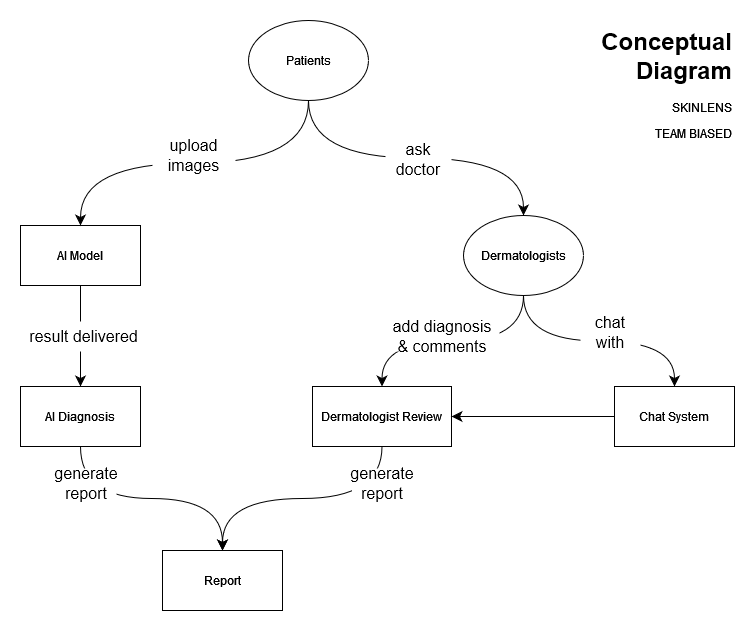

The diagram above was exported from draw.io. Its source (the exported page's mxGraphModel, read from the mxfile embedded in the PNG):
<mxGraphModel dx="1827" dy="1019" grid="0" gridSize="10" guides="1" tooltips="1" connect="1" arrows="1" fold="1" page="0" pageScale="1" pageWidth="850" pageHeight="1100" math="0" shadow="0">
  <root>
    <mxCell id="0" />
    <mxCell id="1" parent="0" />
    <mxCell id="K43AHq93IVsntuqdQ3-_-39" style="edgeStyle=orthogonalEdgeStyle;curved=1;rounded=0;orthogonalLoop=1;jettySize=auto;html=1;fontSize=12;startSize=8;endSize=8;exitX=0.5;exitY=1;exitDx=0;exitDy=0;" parent="1" source="K43AHq93IVsntuqdQ3-_-1" target="K43AHq93IVsntuqdQ3-_-2" edge="1">
      <mxGeometry relative="1" as="geometry" />
    </mxCell>
    <mxCell id="K43AHq93IVsntuqdQ3-_-1" value="Patients" style="ellipse;whiteSpace=wrap;html=1;" parent="1" vertex="1">
      <mxGeometry x="-213" y="-113" width="120" height="80" as="geometry" />
    </mxCell>
    <mxCell id="K43AHq93IVsntuqdQ3-_-40" style="edgeStyle=orthogonalEdgeStyle;curved=1;rounded=0;orthogonalLoop=1;jettySize=auto;html=1;entryX=0.5;entryY=0;entryDx=0;entryDy=0;fontSize=12;startSize=8;endSize=8;exitX=0.5;exitY=1;exitDx=0;exitDy=0;" parent="1" source="K43AHq93IVsntuqdQ3-_-2" target="K43AHq93IVsntuqdQ3-_-6" edge="1">
      <mxGeometry relative="1" as="geometry" />
    </mxCell>
    <mxCell id="K43AHq93IVsntuqdQ3-_-41" style="edgeStyle=orthogonalEdgeStyle;curved=1;rounded=0;orthogonalLoop=1;jettySize=auto;html=1;entryX=0.5;entryY=0;entryDx=0;entryDy=0;fontSize=12;startSize=8;endSize=8;exitX=0.5;exitY=1;exitDx=0;exitDy=0;" parent="1" source="K43AHq93IVsntuqdQ3-_-2" target="K43AHq93IVsntuqdQ3-_-7" edge="1">
      <mxGeometry relative="1" as="geometry" />
    </mxCell>
    <mxCell id="K43AHq93IVsntuqdQ3-_-2" value="Dermatologists" style="ellipse;whiteSpace=wrap;html=1;" parent="1" vertex="1">
      <mxGeometry x="2" y="82" width="120" height="80" as="geometry" />
    </mxCell>
    <mxCell id="K43AHq93IVsntuqdQ3-_-15" style="edgeStyle=orthogonalEdgeStyle;curved=1;rounded=0;orthogonalLoop=1;jettySize=auto;html=1;entryX=0.5;entryY=0;entryDx=0;entryDy=0;fontSize=12;startSize=8;endSize=8;" parent="1" source="K43AHq93IVsntuqdQ3-_-3" target="K43AHq93IVsntuqdQ3-_-5" edge="1">
      <mxGeometry relative="1" as="geometry" />
    </mxCell>
    <mxCell id="K43AHq93IVsntuqdQ3-_-3" value="AI Model" style="rounded=0;whiteSpace=wrap;html=1;" parent="1" vertex="1">
      <mxGeometry x="-441" y="92" width="120" height="60" as="geometry" />
    </mxCell>
    <mxCell id="K43AHq93IVsntuqdQ3-_-44" style="edgeStyle=orthogonalEdgeStyle;curved=1;rounded=0;orthogonalLoop=1;jettySize=auto;html=1;entryX=0.5;entryY=0;entryDx=0;entryDy=0;fontSize=12;startSize=8;endSize=8;exitX=0.5;exitY=1;exitDx=0;exitDy=0;" parent="1" source="K43AHq93IVsntuqdQ3-_-5" target="K43AHq93IVsntuqdQ3-_-43" edge="1">
      <mxGeometry relative="1" as="geometry" />
    </mxCell>
    <mxCell id="K43AHq93IVsntuqdQ3-_-5" value="AI Diagnosis" style="rounded=0;whiteSpace=wrap;html=1;" parent="1" vertex="1">
      <mxGeometry x="-441" y="253" width="120" height="60" as="geometry" />
    </mxCell>
    <mxCell id="K43AHq93IVsntuqdQ3-_-45" style="edgeStyle=orthogonalEdgeStyle;curved=1;rounded=0;orthogonalLoop=1;jettySize=auto;html=1;entryX=0.5;entryY=0;entryDx=0;entryDy=0;fontSize=12;startSize=8;endSize=8;exitX=0.5;exitY=1;exitDx=0;exitDy=0;" parent="1" source="K43AHq93IVsntuqdQ3-_-6" target="K43AHq93IVsntuqdQ3-_-43" edge="1">
      <mxGeometry relative="1" as="geometry" />
    </mxCell>
    <mxCell id="K43AHq93IVsntuqdQ3-_-6" value="Dermatologist Review" style="rounded=0;whiteSpace=wrap;html=1;" parent="1" vertex="1">
      <mxGeometry x="-149" y="253" width="139" height="60" as="geometry" />
    </mxCell>
    <mxCell id="K43AHq93IVsntuqdQ3-_-50" style="edgeStyle=none;curved=1;rounded=0;orthogonalLoop=1;jettySize=auto;html=1;entryX=1;entryY=0.5;entryDx=0;entryDy=0;fontSize=12;startSize=8;endSize=8;" parent="1" source="K43AHq93IVsntuqdQ3-_-7" target="K43AHq93IVsntuqdQ3-_-6" edge="1">
      <mxGeometry relative="1" as="geometry" />
    </mxCell>
    <mxCell id="K43AHq93IVsntuqdQ3-_-7" value="Chat System" style="rounded=0;whiteSpace=wrap;html=1;" parent="1" vertex="1">
      <mxGeometry x="153" y="253" width="120" height="60" as="geometry" />
    </mxCell>
    <mxCell id="K43AHq93IVsntuqdQ3-_-10" style="edgeStyle=orthogonalEdgeStyle;curved=1;rounded=0;orthogonalLoop=1;jettySize=auto;html=1;entryX=0.5;entryY=0;entryDx=0;entryDy=0;fontSize=12;startSize=8;endSize=8;exitX=0.5;exitY=1;exitDx=0;exitDy=0;" parent="1" source="K43AHq93IVsntuqdQ3-_-1" target="K43AHq93IVsntuqdQ3-_-3" edge="1">
      <mxGeometry relative="1" as="geometry" />
    </mxCell>
    <mxCell id="K43AHq93IVsntuqdQ3-_-11" value="upload images" style="text;html=1;align=center;verticalAlign=middle;whiteSpace=wrap;rounded=0;fontSize=16;fillColor=default;" parent="1" vertex="1">
      <mxGeometry x="-309" y="7" width="83" height="30" as="geometry" />
    </mxCell>
    <mxCell id="K43AHq93IVsntuqdQ3-_-17" value="result delivered" style="text;html=1;align=center;verticalAlign=middle;whiteSpace=wrap;rounded=0;fontSize=16;fillColor=default;" parent="1" vertex="1">
      <mxGeometry x="-434" y="188" width="113" height="30" as="geometry" />
    </mxCell>
    <mxCell id="K43AHq93IVsntuqdQ3-_-23" value="ask doctor" style="text;strokeColor=none;fillColor=default;html=1;align=center;verticalAlign=middle;whiteSpace=wrap;rounded=0;fontSize=16;" parent="1" vertex="1">
      <mxGeometry x="-76" y="11" width="66" height="30" as="geometry" />
    </mxCell>
    <mxCell id="K43AHq93IVsntuqdQ3-_-27" value="add diagnosis &amp;amp; comments" style="text;strokeColor=none;fillColor=default;html=1;align=center;verticalAlign=middle;whiteSpace=wrap;rounded=0;fontSize=16;" parent="1" vertex="1">
      <mxGeometry x="-76" y="188" width="114" height="30" as="geometry" />
    </mxCell>
    <mxCell id="K43AHq93IVsntuqdQ3-_-36" value="chat with" style="text;html=1;align=center;verticalAlign=middle;whiteSpace=wrap;rounded=0;fontSize=16;fillColor=default;" parent="1" vertex="1">
      <mxGeometry x="119" y="184" width="60" height="30" as="geometry" />
    </mxCell>
    <mxCell id="K43AHq93IVsntuqdQ3-_-43" value="Report" style="rounded=0;whiteSpace=wrap;html=1;" parent="1" vertex="1">
      <mxGeometry x="-299" y="417" width="120" height="60" as="geometry" />
    </mxCell>
    <mxCell id="K43AHq93IVsntuqdQ3-_-47" value="generate report" style="text;strokeColor=none;fillColor=default;html=1;align=center;verticalAlign=middle;whiteSpace=wrap;rounded=0;fontSize=16;" parent="1" vertex="1">
      <mxGeometry x="-405" y="335" width="60" height="30" as="geometry" />
    </mxCell>
    <mxCell id="K43AHq93IVsntuqdQ3-_-48" value="generate report" style="text;strokeColor=none;fillColor=default;html=1;align=center;verticalAlign=middle;whiteSpace=wrap;rounded=0;fontSize=16;" parent="1" vertex="1">
      <mxGeometry x="-109.5" y="335" width="60" height="30" as="geometry" />
    </mxCell>
    <mxCell id="3j46TAwOEoxe19dx_lsG-1" value="&lt;h1 style=&quot;margin-top: 0px;&quot;&gt;Conceptual Diagram&lt;/h1&gt;&lt;p&gt;SKINLENS&lt;/p&gt;&lt;p&gt;TEAM BIASED&lt;br&gt;&lt;/p&gt;" style="text;html=1;whiteSpace=wrap;overflow=hidden;rounded=0;align=right;" parent="1" vertex="1">
      <mxGeometry x="93" y="-113" width="180" height="120" as="geometry" />
    </mxCell>
  </root>
</mxGraphModel>